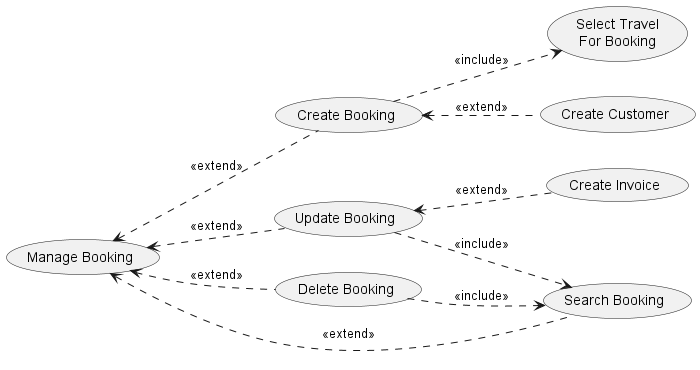

The diagram above was rendered by PlantUML. Its source (embedded in the PNG):
@startuml
left to right direction
(Manage Booking) <.. (Create Booking): <<extend>>
(Manage Booking) <.. (Update Booking): <<extend>>
(Manage Booking) <.. (Delete Booking): <<extend>>
(Manage Booking) <... (Search Booking): <<extend>>
(Update Booking) ..> (Search Booking): <<include>>
(Update Booking) <.. (Create Invoice): <<extend>>
(Delete Booking) ..> (Search Booking): <<include>>
(Create Booking) ..> (Select Travel\nFor Booking):<<include>>
(Create Booking) <.. (Create Customer): <<extend>>
@enduml